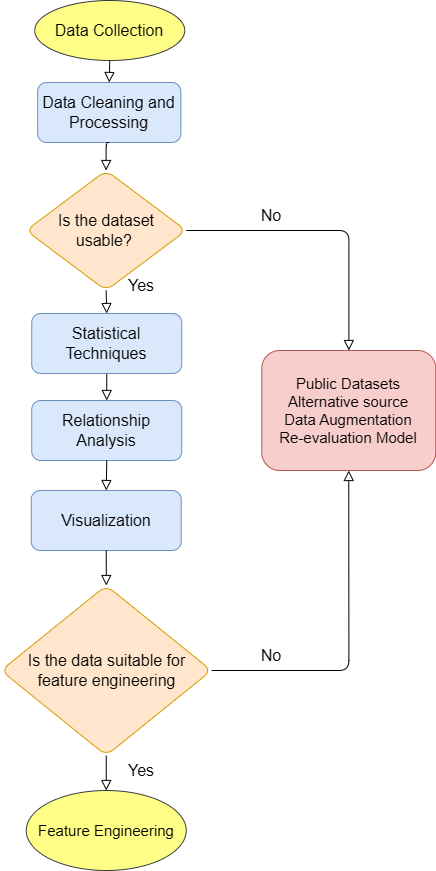

The diagram above was exported from draw.io. Its source (the exported page's mxGraphModel, read from the mxfile embedded in the PNG):
<mxGraphModel dx="2100" dy="1214" grid="1" gridSize="10" guides="1" tooltips="1" connect="1" arrows="1" fold="1" page="1" pageScale="1" pageWidth="827" pageHeight="1169" math="0" shadow="0">
  <root>
    <mxCell id="WIyWlLk6GJQsqaUBKTNV-0" />
    <mxCell id="WIyWlLk6GJQsqaUBKTNV-1" parent="WIyWlLk6GJQsqaUBKTNV-0" />
    <mxCell id="WIyWlLk6GJQsqaUBKTNV-9" value="" style="edgeStyle=orthogonalEdgeStyle;rounded=1;html=1;jettySize=auto;orthogonalLoop=1;fontSize=11;endArrow=block;endFill=0;endSize=8;strokeWidth=1;shadow=0;labelBackgroundColor=none;" parent="WIyWlLk6GJQsqaUBKTNV-1" source="tMXpiS7zbV582jLGGaah-15" target="WIyWlLk6GJQsqaUBKTNV-12" edge="1">
      <mxGeometry x="-0.0019" y="10" relative="1" as="geometry">
        <mxPoint as="offset" />
        <mxPoint x="354.25" y="440" as="sourcePoint" />
      </mxGeometry>
    </mxCell>
    <mxCell id="WIyWlLk6GJQsqaUBKTNV-12" value="&lt;font style=&quot;font-size: 15px;&quot;&gt;Public Datasets&lt;br&gt;&lt;/font&gt;&lt;font style=&quot;font-size: 15px;&quot;&gt;Alternative source&lt;br&gt;&lt;/font&gt;&lt;font style=&quot;font-size: 15px;&quot;&gt;Data Augmentation&lt;br&gt;Re-evaluation Model&lt;br&gt;&lt;/font&gt;" style="rounded=1;whiteSpace=wrap;html=1;fontSize=12;glass=0;strokeWidth=1;shadow=0;fillColor=#f8cecc;strokeColor=#b85450;" parent="WIyWlLk6GJQsqaUBKTNV-1" vertex="1">
      <mxGeometry x="474.25" y="460" width="174" height="120" as="geometry" />
    </mxCell>
    <mxCell id="tMXpiS7zbV582jLGGaah-0" value="Data Collection" style="ellipse;whiteSpace=wrap;html=1;fontSize=16;fillColor=#ffff88;strokeColor=#36393d;rounded=1;" vertex="1" parent="WIyWlLk6GJQsqaUBKTNV-1">
      <mxGeometry x="247.25" y="110" width="150" height="60" as="geometry" />
    </mxCell>
    <mxCell id="tMXpiS7zbV582jLGGaah-6" value="" style="rounded=1;html=1;jettySize=auto;orthogonalLoop=1;fontSize=11;endArrow=block;endFill=0;endSize=8;strokeWidth=1;shadow=0;labelBackgroundColor=none;edgeStyle=orthogonalEdgeStyle;exitX=0.5;exitY=1;exitDx=0;exitDy=0;entryX=0.5;entryY=0;entryDx=0;entryDy=0;" edge="1" parent="WIyWlLk6GJQsqaUBKTNV-1" source="tMXpiS7zbV582jLGGaah-15" target="tMXpiS7zbV582jLGGaah-24">
      <mxGeometry y="20" relative="1" as="geometry">
        <mxPoint as="offset" />
        <mxPoint x="304.25" y="360" as="sourcePoint" />
        <mxPoint x="316.625" y="420" as="targetPoint" />
      </mxGeometry>
    </mxCell>
    <mxCell id="tMXpiS7zbV582jLGGaah-8" value="" style="rounded=1;html=1;jettySize=auto;orthogonalLoop=1;fontSize=11;endArrow=block;endFill=0;endSize=8;strokeWidth=1;shadow=0;labelBackgroundColor=none;edgeStyle=orthogonalEdgeStyle;entryX=0.5;entryY=0;entryDx=0;entryDy=0;exitX=0.5;exitY=1;exitDx=0;exitDy=0;" edge="1" parent="WIyWlLk6GJQsqaUBKTNV-1" source="tMXpiS7zbV582jLGGaah-24" target="tMXpiS7zbV582jLGGaah-27">
      <mxGeometry x="0.3333" y="20" relative="1" as="geometry">
        <mxPoint as="offset" />
        <mxPoint x="316.625" y="490" as="sourcePoint" />
        <mxPoint x="319.25" y="510" as="targetPoint" />
      </mxGeometry>
    </mxCell>
    <mxCell id="tMXpiS7zbV582jLGGaah-10" value="&lt;font style=&quot;font-size: 15px;&quot;&gt;Feature Engineering&lt;/font&gt;" style="ellipse;whiteSpace=wrap;html=1;fontSize=16;fillColor=#ffff88;strokeColor=#36393d;rounded=1;" vertex="1" parent="WIyWlLk6GJQsqaUBKTNV-1">
      <mxGeometry x="238.75" y="900" width="160" height="80" as="geometry" />
    </mxCell>
    <mxCell id="tMXpiS7zbV582jLGGaah-14" value="Data Cleaning and Processing" style="rounded=1;whiteSpace=wrap;html=1;fontSize=16;fillColor=#dae8fc;strokeColor=#6c8ebf;" vertex="1" parent="WIyWlLk6GJQsqaUBKTNV-1">
      <mxGeometry x="250.13" y="192" width="143.25" height="60" as="geometry" />
    </mxCell>
    <mxCell id="tMXpiS7zbV582jLGGaah-17" style="edgeStyle=none;curved=1;rounded=1;orthogonalLoop=1;jettySize=auto;html=1;fontSize=12;startSize=8;endSize=8;" edge="1" parent="WIyWlLk6GJQsqaUBKTNV-1" source="tMXpiS7zbV582jLGGaah-15">
      <mxGeometry relative="1" as="geometry">
        <mxPoint x="334.25" y="370" as="targetPoint" />
      </mxGeometry>
    </mxCell>
    <mxCell id="tMXpiS7zbV582jLGGaah-15" value="Is the dataset usable?&amp;nbsp;" style="rhombus;whiteSpace=wrap;html=1;fontSize=16;fillColor=#ffe6cc;strokeColor=#d79b00;rounded=1;" vertex="1" parent="WIyWlLk6GJQsqaUBKTNV-1">
      <mxGeometry x="238.5" y="280" width="160.25" height="120" as="geometry" />
    </mxCell>
    <mxCell id="tMXpiS7zbV582jLGGaah-21" value="No" style="text;html=1;strokeColor=none;fillColor=none;align=center;verticalAlign=middle;whiteSpace=wrap;rounded=1;fontSize=16;" vertex="1" parent="WIyWlLk6GJQsqaUBKTNV-1">
      <mxGeometry x="454.25" y="310" width="60" height="30" as="geometry" />
    </mxCell>
    <mxCell id="tMXpiS7zbV582jLGGaah-22" value="Yes" style="text;html=1;strokeColor=none;fillColor=none;align=center;verticalAlign=middle;whiteSpace=wrap;rounded=1;fontSize=16;" vertex="1" parent="WIyWlLk6GJQsqaUBKTNV-1">
      <mxGeometry x="324.25" y="380" width="60" height="30" as="geometry" />
    </mxCell>
    <mxCell id="tMXpiS7zbV582jLGGaah-24" value="Statistical Techniques" style="rounded=1;whiteSpace=wrap;html=1;fontSize=16;fillColor=#dae8fc;strokeColor=#6c8ebf;" vertex="1" parent="WIyWlLk6GJQsqaUBKTNV-1">
      <mxGeometry x="244.25" y="423" width="150" height="60" as="geometry" />
    </mxCell>
    <mxCell id="tMXpiS7zbV582jLGGaah-27" value="Relationship Analysis" style="rounded=1;whiteSpace=wrap;html=1;fontSize=16;fillColor=#dae8fc;strokeColor=#6c8ebf;" vertex="1" parent="WIyWlLk6GJQsqaUBKTNV-1">
      <mxGeometry x="244.25" y="510" width="150" height="60" as="geometry" />
    </mxCell>
    <mxCell id="tMXpiS7zbV582jLGGaah-29" value="Visualization" style="rounded=1;whiteSpace=wrap;html=1;fontSize=16;fillColor=#dae8fc;strokeColor=#6c8ebf;" vertex="1" parent="WIyWlLk6GJQsqaUBKTNV-1">
      <mxGeometry x="243.75" y="600" width="150" height="60" as="geometry" />
    </mxCell>
    <mxCell id="tMXpiS7zbV582jLGGaah-31" value="" style="edgeStyle=orthogonalEdgeStyle;rounded=1;html=1;jettySize=auto;orthogonalLoop=1;fontSize=11;endArrow=block;endFill=0;endSize=8;strokeWidth=1;shadow=0;labelBackgroundColor=none;exitX=0.5;exitY=1;exitDx=0;exitDy=0;entryX=0.5;entryY=0;entryDx=0;entryDy=0;" edge="1" parent="WIyWlLk6GJQsqaUBKTNV-1" source="tMXpiS7zbV582jLGGaah-27" target="tMXpiS7zbV582jLGGaah-29">
      <mxGeometry x="-0.0019" y="10" relative="1" as="geometry">
        <mxPoint as="offset" />
        <mxPoint x="290.75" y="579.5" as="sourcePoint" />
        <mxPoint x="319.25" y="620" as="targetPoint" />
      </mxGeometry>
    </mxCell>
    <mxCell id="tMXpiS7zbV582jLGGaah-33" value="Is the data suitable for feature engineering" style="rhombus;whiteSpace=wrap;html=1;fontSize=16;fillColor=#ffe6cc;strokeColor=#d79b00;rounded=1;" vertex="1" parent="WIyWlLk6GJQsqaUBKTNV-1">
      <mxGeometry x="213.5" y="695" width="210.5" height="170" as="geometry" />
    </mxCell>
    <mxCell id="tMXpiS7zbV582jLGGaah-34" value="" style="edgeStyle=orthogonalEdgeStyle;rounded=1;html=1;jettySize=auto;orthogonalLoop=1;fontSize=11;endArrow=block;endFill=0;endSize=8;strokeWidth=1;shadow=0;labelBackgroundColor=none;entryX=0.5;entryY=1;entryDx=0;entryDy=0;exitX=1;exitY=0.5;exitDx=0;exitDy=0;" edge="1" parent="WIyWlLk6GJQsqaUBKTNV-1" source="tMXpiS7zbV582jLGGaah-33" target="WIyWlLk6GJQsqaUBKTNV-12">
      <mxGeometry x="-0.0019" y="10" relative="1" as="geometry">
        <mxPoint as="offset" />
        <mxPoint x="424.25" y="750" as="sourcePoint" />
        <mxPoint x="587.25" y="845" as="targetPoint" />
      </mxGeometry>
    </mxCell>
    <mxCell id="tMXpiS7zbV582jLGGaah-35" value="No" style="text;html=1;strokeColor=none;fillColor=none;align=center;verticalAlign=middle;whiteSpace=wrap;rounded=1;fontSize=16;" vertex="1" parent="WIyWlLk6GJQsqaUBKTNV-1">
      <mxGeometry x="454.25" y="750" width="60" height="30" as="geometry" />
    </mxCell>
    <mxCell id="tMXpiS7zbV582jLGGaah-36" value="" style="edgeStyle=orthogonalEdgeStyle;rounded=1;html=1;jettySize=auto;orthogonalLoop=1;fontSize=11;endArrow=block;endFill=0;endSize=8;strokeWidth=1;shadow=0;labelBackgroundColor=none;exitX=0.5;exitY=1;exitDx=0;exitDy=0;" edge="1" parent="WIyWlLk6GJQsqaUBKTNV-1" source="tMXpiS7zbV582jLGGaah-29" target="tMXpiS7zbV582jLGGaah-33">
      <mxGeometry x="-0.0019" y="10" relative="1" as="geometry">
        <mxPoint as="offset" />
        <mxPoint x="314.25" y="660" as="sourcePoint" />
        <mxPoint x="329.25" y="679" as="targetPoint" />
        <Array as="points" />
      </mxGeometry>
    </mxCell>
    <mxCell id="tMXpiS7zbV582jLGGaah-39" value="" style="edgeStyle=orthogonalEdgeStyle;rounded=1;html=1;jettySize=auto;orthogonalLoop=1;fontSize=11;endArrow=block;endFill=0;endSize=8;strokeWidth=1;shadow=0;labelBackgroundColor=none;exitX=0.5;exitY=1;exitDx=0;exitDy=0;entryX=0.5;entryY=0;entryDx=0;entryDy=0;" edge="1" parent="WIyWlLk6GJQsqaUBKTNV-1" source="tMXpiS7zbV582jLGGaah-33" target="tMXpiS7zbV582jLGGaah-10">
      <mxGeometry x="-0.0019" y="10" relative="1" as="geometry">
        <mxPoint as="offset" />
        <mxPoint x="329.25" y="772" as="sourcePoint" />
        <mxPoint x="329.25" y="812" as="targetPoint" />
      </mxGeometry>
    </mxCell>
    <mxCell id="tMXpiS7zbV582jLGGaah-40" value="Yes" style="text;html=1;strokeColor=none;fillColor=none;align=center;verticalAlign=middle;whiteSpace=wrap;rounded=1;fontSize=16;" vertex="1" parent="WIyWlLk6GJQsqaUBKTNV-1">
      <mxGeometry x="324.25" y="865" width="60" height="30" as="geometry" />
    </mxCell>
    <mxCell id="tMXpiS7zbV582jLGGaah-43" value="" style="rounded=1;html=1;jettySize=auto;orthogonalLoop=1;fontSize=11;endArrow=block;endFill=0;endSize=8;strokeWidth=1;shadow=0;labelBackgroundColor=none;edgeStyle=orthogonalEdgeStyle;exitX=0.5;exitY=1;exitDx=0;exitDy=0;entryX=0.5;entryY=0;entryDx=0;entryDy=0;" edge="1" parent="WIyWlLk6GJQsqaUBKTNV-1" source="tMXpiS7zbV582jLGGaah-14" target="tMXpiS7zbV582jLGGaah-15">
      <mxGeometry y="20" relative="1" as="geometry">
        <mxPoint as="offset" />
        <mxPoint x="329.25" y="259" as="sourcePoint" />
        <mxPoint x="329.25" y="279" as="targetPoint" />
        <Array as="points" />
      </mxGeometry>
    </mxCell>
    <mxCell id="tMXpiS7zbV582jLGGaah-45" value="" style="rounded=1;html=1;jettySize=auto;orthogonalLoop=1;fontSize=11;endArrow=block;endFill=0;endSize=8;strokeWidth=1;shadow=0;labelBackgroundColor=none;edgeStyle=orthogonalEdgeStyle;exitX=0.5;exitY=1;exitDx=0;exitDy=0;entryX=0.5;entryY=0;entryDx=0;entryDy=0;" edge="1" parent="WIyWlLk6GJQsqaUBKTNV-1" source="tMXpiS7zbV582jLGGaah-0" target="tMXpiS7zbV582jLGGaah-14">
      <mxGeometry y="20" relative="1" as="geometry">
        <mxPoint as="offset" />
        <mxPoint x="332" y="181" as="sourcePoint" />
        <mxPoint x="329" y="201" as="targetPoint" />
        <Array as="points" />
      </mxGeometry>
    </mxCell>
  </root>
</mxGraphModel>